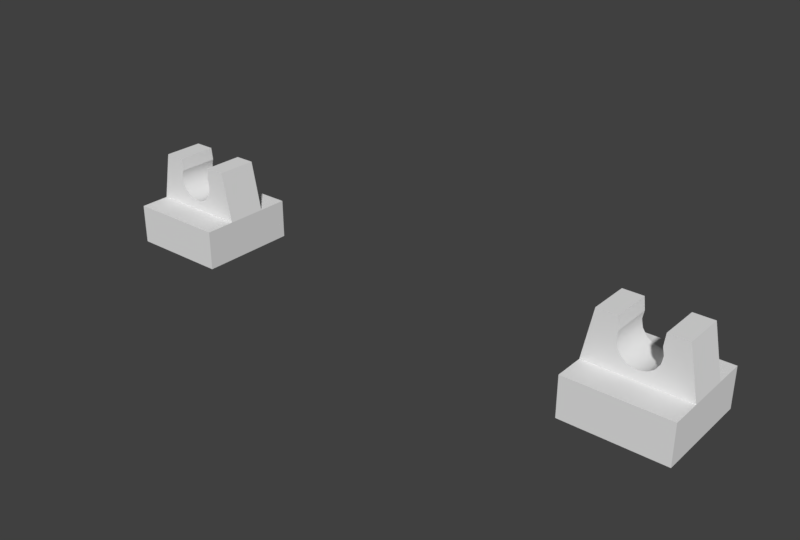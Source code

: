 # Source: 2555.blend  (saved by Blender 2.79.0; exported with 4.5.12 LTS)
import bpy
from mathutils import Matrix  # noqa: F401  (used for matrix-valued properties, if any)

bpy.ops.wm.read_factory_settings(use_empty=True)
scene = bpy.context.scene
scene.name = 'Scene'

# ---- collections
col_collection_1 = bpy.data.collections.new('Collection 1'); scene.collection.children.link(col_collection_1)

# ---- world
world_world = bpy.data.worlds.new('World'); scene.world = world_world
world_world.color = (0.05088, 0.05088, 0.05088)
world_world.use_sun_shadow = False
world_world.sun_shadow_jitter_overblur = 0.0
world_world.cycles.sampling_method = 'MANUAL'

# ---- meshes
me_2555_l = bpy.data.meshes.new('2555_L')
me_2555_l.from_pydata([(0.1, -0.04, -1.49e-08), (0.1, 0.04, -1.49e-08), (0.04, -0.04, 0.06), (0.08, -0.04, 0.1), (0.04, -0.04, 0.1), (-0.08, -0.04, 0.1), (-0.04, -0.04, 0.06), (-0.04, -0.04, 0.1), (0.08, 0.04, 0.1), (0.04, 0.04, 0.06), (0.04, 0.04, 0.1), (-0.04, 0.04, 0.06), (-0.08, 0.04, 0.1), (-0.04, 0.04, 0.1), (-0.1, 0.04, -1.49e-08), (-0.1, -0.04, -1.49e-08), (0.03696, -0.04, 0.07531), (0.03696, 0.04, 0.07531), (0.0, 0.04, 0.02), (0.0, -0.04, 0.02), (0.01531, 0.04, 0.02304), (0.01531, -0.04, 0.02304), (0.02828, 0.04, 0.03172), (0.02828, -0.04, 0.03172), (0.03696, 0.04, 0.04469), (0.03696, -0.04, 0.04469), (-0.01531, 0.04, 0.02304), (-0.01531, -0.04, 0.02304), (-0.02828, 0.04, 0.03172), (-0.02828, -0.04, 0.03172), (-0.03696, 0.04, 0.04469), (-0.03696, -0.04, 0.04469), (-0.03696, 0.04, 0.07531), (-0.03696, -0.04, 0.07531), (-0.1, 0.1, -0.08), (-0.06, 0.06, -0.08), (0.06, 0.06, -0.08), (0.1, 0.1, -0.08), (-0.1, -0.1, -0.08), (-0.06, -0.06, -0.08), (0.1, -0.1, -0.08), (0.06, -0.06, -0.08), (-0.1, 0.1, -1.49e-08), (0.1, 0.1, -1.49e-08), (0.1, -0.1, -1.49e-08), (-0.1, -0.1, -1.49e-08), (-0.06, 0.06, -0.04), (0.06, 0.06, -0.04), (0.06, -0.06, -0.04), (-0.06, -0.06, -0.04)], [], [(0, 19, 15), (18, 20, 22, 24, 9, 17, 8, 1), (19, 0, 3, 16, 2, 25, 23, 21), (31, 6, 33, 5, 15, 19, 27, 29), (7, 5, 33), (4, 16, 3), (17, 10, 8), (18, 14, 12, 32, 11, 30, 28, 26), (13, 32, 12), (12, 14, 15, 5), (12, 5, 7, 13), (3, 0, 1, 8), (3, 8, 10, 4), (4, 10, 17, 16), (13, 7, 33, 32), (20, 18, 19, 21), (27, 19, 18, 26), (6, 31, 30, 11), (30, 31, 29, 28), (28, 29, 27, 26), (20, 21, 23, 22), (17, 9, 2, 16), (9, 24, 25, 2), (22, 23, 25, 24), (32, 33, 6, 11), (34, 37, 36, 35), (38, 34, 35, 39), (40, 38, 39, 41), (37, 40, 41, 36), (46, 47, 48, 49), (46, 35, 36, 47), (49, 39, 35, 46), (48, 41, 39, 49), (47, 36, 41, 48), (42, 43, 37, 34), (1, 14, 18), (44, 45, 38, 40), (1, 43, 42, 14), (14, 42, 34, 38, 45, 15), (44, 0, 15, 45), (1, 0, 44, 40, 37, 43)])
me_2555_l.polygons.foreach_set('use_smooth', [True] * 41)
_k = set([(0, 1), (0, 3), (0, 15), (0, 44), (1, 8), (1, 14), (1, 43), (2, 16), (2, 25), (3, 4), (3, 8), (4, 10), (4, 16), (5, 7), (5, 12), (5, 15), (6, 31), (6, 33), (7, 13), (7, 33), (8, 10), (9, 17), (9, 24), (10, 17), (11, 30), (11, 32), (12, 13), (12, 14), (13, 32), (14, 15), (14, 42), (15, 45), (16, 17), (18, 20), (18, 26), (19, 21), (19, 27), (20, 22), (21, 23), (22, 24), (23, 25), (26, 28), (27, 29), (28, 30), (29, 31), (32, 33), (34, 37), (34, 38), (34, 42), (35, 36), (35, 39), (35, 46), (36, 41), (36, 47), (37, 40), (37, 43), (38, 40), (38, 45), (39, 41), (39, 49), (40, 44), (41, 48), (42, 43), (44, 45), (46, 47), (46, 49), (47, 48), (48, 49)])
me_2555_l.attributes.new('sharp_edge', 'BOOLEAN', 'EDGE').data.foreach_set('value', [ (min(e.vertices), max(e.vertices)) in _k for e in me_2555_l.edges])
me_2555_l.use_remesh_preserve_volume = False
me_2555_l.use_remesh_preserve_attributes = False
me_2555_l.use_mirror_vertex_groups = False
me_2555_l.update()
me_2555_h = bpy.data.meshes.new('2555_H')
me_2555_h.from_pydata([(0.1, -0.04, -1.49e-08), (0.1, 0.04, -1.49e-08), (0.04, -0.04, 0.06), (0.08, -0.04, 0.1), (0.04, -0.04, 0.1), (-0.08, -0.04, 0.1), (-0.04, -0.04, 0.06), (-0.04, -0.04, 0.1), (0.08, 0.04, 0.1), (0.04, 0.04, 0.06), (0.04, 0.04, 0.1), (-0.04, 0.04, 0.06), (-0.08, 0.04, 0.1), (-0.04, 0.04, 0.1), (-0.1, 0.04, -1.49e-08), (-0.1, -0.04, -1.49e-08), (0.03696, -0.04, 0.07531), (0.03696, 0.04, 0.07531), (0.00522, 0.04, 0.02034), (0.0, 0.04, 0.02), (0.0, -0.04, 0.02), (0.00522, -0.04, 0.02034), (0.01035, 0.04, 0.02136), (0.01035, -0.04, 0.02136), (0.01531, 0.04, 0.02304), (0.01531, -0.04, 0.02304), (0.02, 0.04, 0.02536), (0.02, -0.04, 0.02536), (0.02435, 0.04, 0.02826), (0.02435, -0.04, 0.02826), (0.02828, 0.04, 0.03172), (0.02828, -0.04, 0.03172), (0.03174, 0.04, 0.03565), (0.03174, -0.04, 0.03565), (0.03464, 0.04, 0.04), (0.03464, -0.04, 0.04), (0.03696, 0.04, 0.04469), (0.03696, -0.04, 0.04469), (0.03864, 0.04, 0.04965), (0.03864, -0.04, 0.04965), (0.03966, 0.04, 0.05478), (0.03966, -0.04, 0.05478), (0.03966, 0.04, 0.06522), (0.03966, -0.04, 0.06522), (0.03864, 0.04, 0.07035), (0.03864, -0.04, 0.07035), (-0.00522, 0.04, 0.02034), (-0.00522, -0.04, 0.02034), (-0.01035, 0.04, 0.02136), (-0.01035, -0.04, 0.02136), (-0.01531, 0.04, 0.02304), (-0.01531, -0.04, 0.02304), (-0.02, 0.04, 0.02536), (-0.02, -0.04, 0.02536), (-0.02435, 0.04, 0.02826), (-0.02435, -0.04, 0.02826), (-0.02828, 0.04, 0.03172), (-0.02828, -0.04, 0.03172), (-0.03174, 0.04, 0.03565), (-0.03174, -0.04, 0.03565), (-0.03464, 0.04, 0.04), (-0.03464, -0.04, 0.04), (-0.03696, 0.04, 0.04469), (-0.03696, -0.04, 0.04469), (-0.03864, 0.04, 0.04965), (-0.03864, -0.04, 0.04965), (-0.03966, 0.04, 0.05478), (-0.03966, -0.04, 0.05478), (-0.03966, 0.04, 0.06522), (-0.03966, -0.04, 0.06522), (-0.03864, 0.04, 0.07035), (-0.03864, -0.04, 0.07035), (-0.03696, 0.04, 0.07531), (-0.03696, -0.04, 0.07531), (-0.1, 0.1, -0.08), (-0.06, 0.06, -0.08), (0.06, 0.06, -0.08), (0.1, 0.1, -0.08), (-0.1, -0.1, -0.08), (-0.06, -0.06, -0.08), (0.1, -0.1, -0.08), (0.06, -0.06, -0.08), (-0.1, 0.1, -1.49e-08), (0.1, 0.1, -1.49e-08), (0.1, -0.1, -1.49e-08), (-0.1, -0.1, -1.49e-08), (-0.06, 0.06, -0.04), (0.06, 0.06, -0.04), (0.06, -0.06, -0.04), (-0.06, -0.06, -0.04)], [], [(0, 20, 15), (18, 22, 24, 26, 28, 30, 32, 34, 36, 38, 40, 9, 42, 44, 17, 8, 1, 19), (20, 0, 3, 16, 45, 43, 2, 41, 39, 37, 35, 33, 31, 29, 27, 25, 23, 21), (63, 65, 67, 6, 69, 71, 73, 5, 15, 20, 47, 49, 51, 53, 55, 57, 59, 61), (7, 5, 73), (4, 16, 3), (17, 10, 8), (19, 14, 12, 72, 70, 68, 11, 66, 64, 62, 60, 58, 56, 54, 52, 50, 48, 46), (13, 72, 12), (12, 14, 15, 5), (12, 5, 7, 13), (3, 0, 1, 8), (3, 8, 10, 4), (4, 10, 17, 16), (13, 7, 73, 72), (18, 19, 20, 21), (22, 18, 21, 23), (24, 22, 23, 25), (26, 24, 25, 27), (28, 26, 27, 29), (30, 28, 29, 31), (32, 30, 31, 33), (34, 32, 33, 35), (36, 34, 35, 37), (38, 36, 37, 39), (40, 38, 39, 41), (9, 40, 41, 2), (42, 9, 2, 43), (44, 42, 43, 45), (17, 44, 45, 16), (46, 47, 20, 19), (48, 49, 47, 46), (50, 51, 49, 48), (52, 53, 51, 50), (54, 55, 53, 52), (56, 57, 55, 54), (58, 59, 57, 56), (60, 61, 59, 58), (62, 63, 61, 60), (64, 65, 63, 62), (66, 67, 65, 64), (11, 6, 67, 66), (68, 69, 6, 11), (70, 71, 69, 68), (72, 73, 71, 70), (74, 77, 76, 75), (78, 74, 75, 79), (80, 78, 79, 81), (77, 80, 81, 76), (86, 87, 88, 89), (86, 75, 76, 87), (89, 79, 75, 86), (88, 81, 79, 89), (87, 76, 81, 88), (82, 83, 77, 74), (1, 14, 19), (84, 85, 78, 80), (1, 83, 82, 14), (14, 82, 74, 78, 85, 15), (84, 0, 15, 85), (1, 0, 84, 80, 77, 83)])
me_2555_h.polygons.foreach_set('use_smooth', [True] * 61)
_k = set([(0, 1), (0, 3), (0, 15), (0, 84), (1, 8), (1, 14), (1, 83), (2, 41), (2, 43), (3, 4), (3, 8), (4, 10), (4, 16), (5, 7), (5, 12), (5, 15), (6, 67), (6, 69), (7, 13), (7, 73), (8, 10), (9, 40), (9, 42), (10, 17), (11, 66), (11, 68), (12, 13), (12, 14), (13, 72), (14, 15), (14, 82), (15, 85), (16, 17), (16, 45), (17, 44), (18, 19), (18, 22), (19, 46), (20, 21), (20, 47), (21, 23), (22, 24), (23, 25), (24, 26), (25, 27), (26, 28), (27, 29), (28, 30), (29, 31), (30, 32), (31, 33), (32, 34), (33, 35), (34, 36), (35, 37), (36, 38), (37, 39), (38, 40), (39, 41), (42, 44), (43, 45), (46, 48), (47, 49), (48, 50), (49, 51), (50, 52), (51, 53), (52, 54), (53, 55), (54, 56), (55, 57), (56, 58), (57, 59), (58, 60), (59, 61), (60, 62), (61, 63), (62, 64), (63, 65), (64, 66), (65, 67), (68, 70), (69, 71), (70, 72), (71, 73), (72, 73), (74, 77), (74, 78), (74, 82), (75, 76), (75, 79), (75, 86), (76, 81), (76, 87), (77, 80), (77, 83), (78, 80), (78, 85), (79, 81), (79, 89), (80, 84), (81, 88), (82, 83), (84, 85), (86, 87), (86, 89), (87, 88), (88, 89)])
me_2555_h.attributes.new('sharp_edge', 'BOOLEAN', 'EDGE').data.foreach_set('value', [ (min(e.vertices), max(e.vertices)) in _k for e in me_2555_h.edges])
me_2555_h.use_remesh_preserve_volume = False
me_2555_h.use_remesh_preserve_attributes = False
me_2555_h.use_mirror_vertex_groups = False
me_2555_h.update()

# ---- objects
ob_2555_l = bpy.data.objects.new('2555_L', me_2555_l)
ob_2555_h = bpy.data.objects.new('2555_H', me_2555_h)

# ---- transforms, parenting, visibility, modifiers, constraints
ob_2555_l.location = (0.5, 0.0, 0.08)
ob_2555_l.lineart.crease_threshold = 0.0
_m = ob_2555_l.modifiers.new('Bevel', 'BEVEL')
_m.width = 0.002
_m.width_pct = 0.002
_m.segments = 3
_m.limit_method = 'WEIGHT'
_m.use_clamp_overlap = False
_m.spread = 0.0
_m = ob_2555_l.modifiers.new('Edge Split', 'EDGE_SPLIT')
_m.use_edge_angle = False
ob_2555_h.location = (-0.5, 0.0, 0.08)
ob_2555_h.lineart.crease_threshold = 0.0
_m = ob_2555_h.modifiers.new('Bevel', 'BEVEL')
_m.width = 0.002
_m.width_pct = 0.002
_m.segments = 3
_m.limit_method = 'WEIGHT'
_m.use_clamp_overlap = False
_m.spread = 0.0
_m = ob_2555_h.modifiers.new('Edge Split', 'EDGE_SPLIT')
_m.use_edge_angle = False

# ---- collection membership
col_collection_1.objects.link(ob_2555_l)
col_collection_1.objects.link(ob_2555_h)

# ---- scene / render settings (as saved in the file)
scene.frame_start = 1; scene.frame_end = 250; scene.frame_set(1)
scene.render.engine = 'CYCLES'
scene.render.resolution_x = 720
scene.render.resolution_y = 486
scene.render.resolution_percentage = 200
scene.render.pixel_aspect_x = 10.0
scene.render.pixel_aspect_y = 10.0
scene.render.fps = 30
scene.render.fps_base = 1.001
scene.render.dither_intensity = 0.0
scene.cycles.use_denoising = False
scene.cycles.samples = 2000
scene.cycles.sampling_pattern = 'TABULATED_SOBOL'
scene.cycles.light_sampling_threshold = 0.0
scene.cycles.use_adaptive_sampling = False
scene.cycles.use_light_tree = False
scene.cycles.blur_glossy = 0.0
scene.cycles.max_bounces = 128
scene.cycles.diffuse_bounces = 128
scene.cycles.glossy_bounces = 128
scene.cycles.transmission_bounces = 128
scene.cycles.volume_bounces = 128
scene.cycles.transparent_max_bounces = 128
scene.cycles.sample_clamp_indirect = 0.0
scene.view_settings.view_transform = 'Standard'
bpy.context.view_layer.update()

# ---- added for rendering (the .blend has no active camera and no usable light): camera, sun
cam_auto = bpy.data.cameras.new('AutoCamera')
cam_auto.lens = 50.0
cam_auto.sensor_width = 36.0
cam_auto.clip_end = 1000.0
ob_auto_camera = bpy.data.objects.new('AutoCamera', cam_auto)
scene.collection.objects.link(ob_auto_camera)
ob_auto_camera.location = (1.13784, -1.36541, 1.00027)
ob_auto_camera.rotation_euler = (1.09748, -7.21219e-08, 0.694738)
scene.camera = ob_auto_camera
light_auto_sun = bpy.data.lights.new('AutoSun', 'SUN')
light_auto_sun.energy = 3.0
light_auto_sun.angle = 0.0523599
ob_auto_sun = bpy.data.objects.new('AutoSun', light_auto_sun)
scene.collection.objects.link(ob_auto_sun)
ob_auto_sun.rotation_euler = (0.872665, 0.174533, 0.523599)
bpy.context.view_layer.update()
